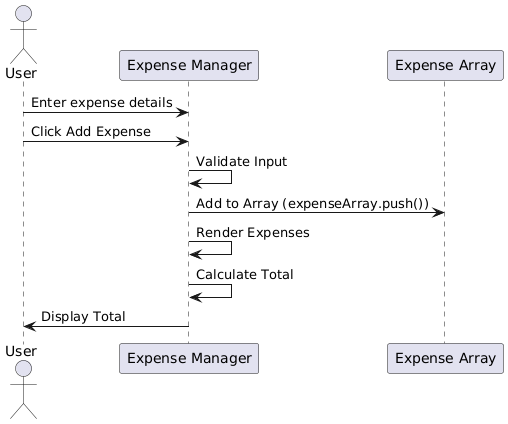

The diagram above was rendered by PlantUML. Its source (embedded in the PNG):
@startuml
actor User as u
participant "Expense Manager" as em
participant "Expense Array" as ea

u -> em: Enter expense details
u -> em: Click Add Expense
em -> em: Validate Input
em -> ea: Add to Array (expenseArray.push())
em -> em: Render Expenses
em -> em: Calculate Total
em -> u: Display Total
@enduml